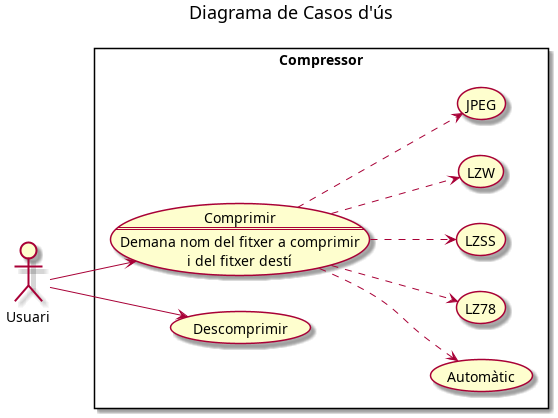

The diagram above was rendered by PlantUML. Its source (embedded in the PNG):
@startuml

left to right direction

title Diagrama de Casos d'ús

rectangle "Compressor" {
    usecase Com as "Comprimir
    ==
    Demana nom del fitxer a comprimir
    i del fitxer destí"
    usecase (Descomprimir) as Des
    usecase (Automàtic) as Auto
    usecase (LZ78)
    usecase (LZSS)
    usecase (LZW)
    usecase (JPEG)
}

:Usuari:

Usuari --> Com
Usuari --> Des
(Com) ..> Auto
(Com) ..> (LZ78)
(Com) ..> (LZSS)
(Com) ..> (LZW)
(Com) ..> (JPEG)

@enduml